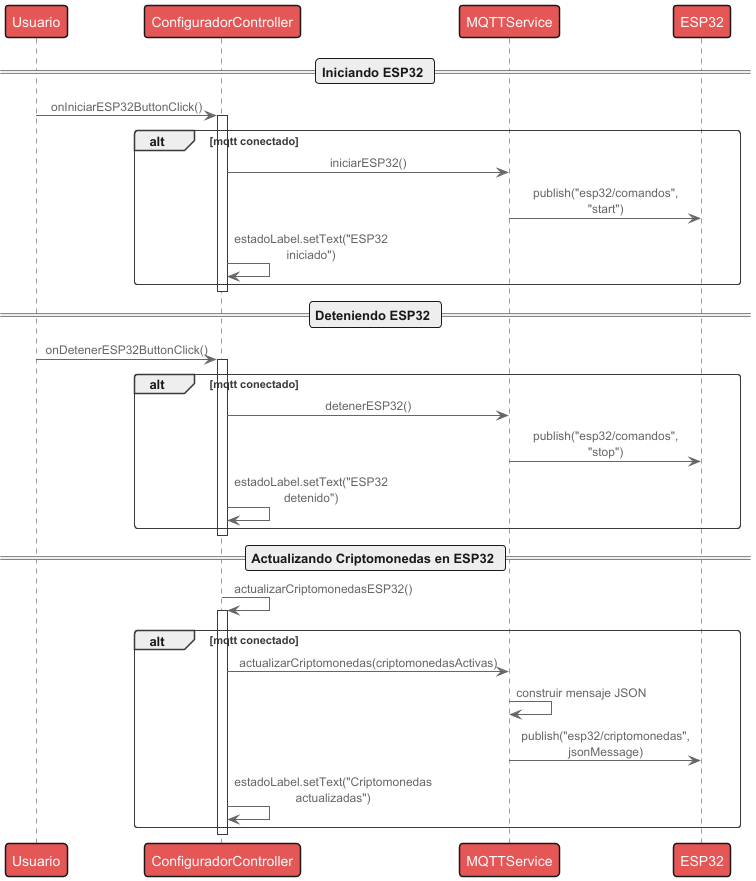

The diagram above was rendered by PlantUML. Its source (embedded in the PNG):
@startuml Control de ESP32
!theme mars
!include https://raw.githubusercontent.com/plantuml-stdlib/C4-PlantUML/master/C4_Container.puml
skinparam backgroundColor #FFFFFF

participant "Usuario" as user
participant "ConfiguradorController" as controller
participant "MQTTService" as mqtt
participant "ESP32" as esp32

== Iniciando ESP32 ==
user -> controller : onIniciarESP32ButtonClick()
activate controller
alt mqtt conectado
    controller -> mqtt : iniciarESP32()
    mqtt -> esp32 : publish("esp32/comandos", "start")
    controller -> controller : estadoLabel.setText("ESP32 iniciado")
end
deactivate controller

== Deteniendo ESP32 ==
user -> controller : onDetenerESP32ButtonClick()
activate controller
alt mqtt conectado
    controller -> mqtt : detenerESP32()
    mqtt -> esp32 : publish("esp32/comandos", "stop")
    controller -> controller : estadoLabel.setText("ESP32 detenido")
end
deactivate controller

== Actualizando Criptomonedas en ESP32 ==
controller -> controller : actualizarCriptomonedasESP32()
activate controller
alt mqtt conectado
    controller -> mqtt : actualizarCriptomonedas(criptomonedasActivas)
    mqtt -> mqtt : construir mensaje JSON
    mqtt -> esp32 : publish("esp32/criptomonedas", jsonMessage)
    controller -> controller : estadoLabel.setText("Criptomonedas actualizadas")
end
deactivate controller
@enduml